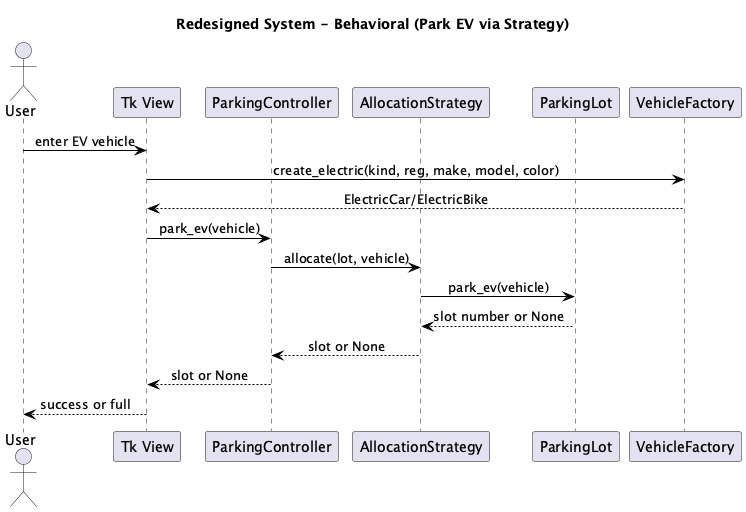

The diagram above was rendered by PlantUML. Its source (embedded in the PNG):
@startuml
skinparam arrowColor Black
skinparam sequenceMessageAlign center

title Redesigned System - Behavioral (Park EV via Strategy)

actor User
participant App as "Tk View"
participant Controller as "ParkingController"
participant Strategy as "AllocationStrategy"
participant Lot as "ParkingLot"
participant Factory as "VehicleFactory"

User -> App : enter EV vehicle
App -> Factory : create_electric(kind, reg, make, model, color)
Factory --> App : ElectricCar/ElectricBike
App -> Controller : park_ev(vehicle)
Controller -> Strategy : allocate(lot, vehicle)
Strategy -> Lot : park_ev(vehicle)
Lot --> Strategy : slot number or None
Strategy --> Controller : slot or None
Controller --> App : slot or None
App --> User : success or full
@enduml